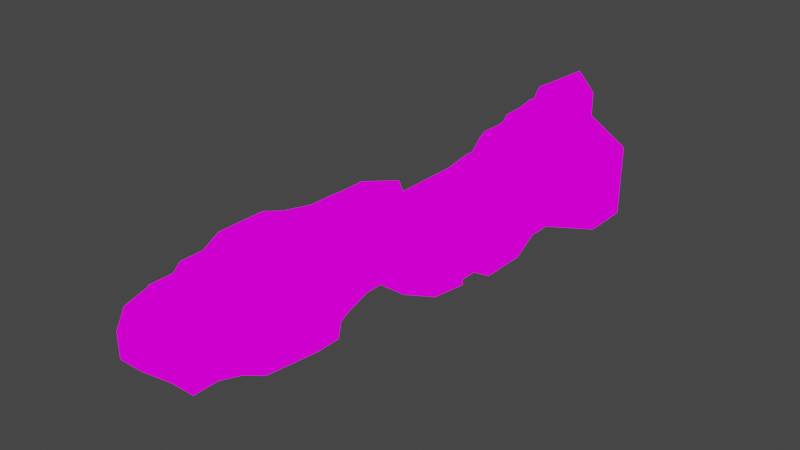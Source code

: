 # Source: OuterRockf1.blend  (saved by Blender 3.2.14; exported with 4.5.12 LTS)
import bpy
from mathutils import Matrix  # noqa: F401  (used for matrix-valued properties, if any)

bpy.ops.wm.read_factory_settings(use_empty=True)
scene = bpy.context.scene
scene.name = 'Scene'

# ---- collections
col_collection = bpy.data.collections.new('Collection'); scene.collection.children.link(col_collection)

# ---- images (referenced by path relative to the original .blend; pixels are not part of the script)
import os
ASSET_DIR = os.environ.get("B2B_ASSET_DIR", "")  # directory of the original .blend (textures are referenced by path, not embedded)
HERE = os.path.dirname(os.path.abspath(__file__))  # packed textures are extracted next to this script under _unpacked/

def load_image(name, relpath, width, height, colorspace="sRGB"):
    """Load a texture the original file referenced (path relative to the .blend, or extracted next to this script)."""
    p = next((c for c in (os.path.join(HERE, relpath), os.path.join(ASSET_DIR, relpath)) if relpath and os.path.exists(c)), "")
    if p:
        img = bpy.data.images.load(p, check_existing=True)
        img.name = name
    else:  # same state as the original file: an image datablock whose file is absent (Cycles renders it pink)
        img = bpy.data.images.new(name, width, height)
        img.source = "FILE"
        img.filepath = "//" + (relpath or name)
    img.colorspace_settings.name = colorspace
    return img
img_rockcliffs_png = load_image('RockCliffs.png', 'RockCliffs.png', 1024, 1024, 'sRGB')

# ---- materials (node trees are filled in below, after node groups)
mat_rockcliffs = bpy.data.materials.new('RockCliffs')
mat_rockcliffs.use_transparent_shadow = False

# ---- material node trees
mat_rockcliffs.use_nodes = True; mat_rockcliffs.node_tree.nodes.clear()
_N = mat_rockcliffs.node_tree.nodes; _L = mat_rockcliffs.node_tree.links
n0 = _N.new('ShaderNodeOutputMaterial'); n0.name = 'Material Output'; n0.location = (400, 0)
n1 = _N.new('ShaderNodeLightPath'); n1.name = 'Light Path'; n1.location = (0, 250)
n2 = _N.new('ShaderNodeBsdfTransparent'); n2.name = 'Transparent BSDF'; n2.location = (-200, -100)
n3 = _N.new('ShaderNodeEmission'); n3.name = 'Emission'; n3.location = (-200, -200)
n4 = _N.new('ShaderNodeMixShader'); n4.name = 'Mix Shader'; n4.location = (200, 0)
n5 = _N.new('ShaderNodeMixShader'); n5.name = 'Mix Shader.001'; n5.location = (0, -100)
n6 = _N.new('ShaderNodeTexImage'); n6.name = 'Image Texture'; n6.location = (-500, 100)
n6.image = img_rockcliffs_png
n6.interpolation = 'Closest'
_L.new(n6.outputs[0], n3.inputs[0])
_L.new(n6.outputs[1], n5.inputs[0])
_L.new(n2.outputs[0], n5.inputs[1])
_L.new(n2.outputs[0], n4.inputs[1])
_L.new(n3.outputs[0], n5.inputs[2])
_L.new(n5.outputs[0], n4.inputs[2])
_L.new(n1.outputs[0], n4.inputs[0])
_L.new(n4.outputs[0], n0.inputs[0])
n0.is_active_output = True

# ---- world
world_world = bpy.data.worlds.new('World'); scene.world = world_world
world_world.use_nodes = True; world_world.node_tree.nodes.clear()
_N = world_world.node_tree.nodes; _L = world_world.node_tree.links
n0 = _N.new('ShaderNodeOutputWorld'); n0.name = 'World Output'; n0.location = (300, 300)
n1 = _N.new('ShaderNodeBackground'); n1.name = 'Background'; n1.location = (10, 300)
n1.inputs[0].default_value = (0.05088, 0.05088, 0.05088, 1.0)
_L.new(n1.outputs[0], n0.inputs[0])
n0.is_active_output = True
world_world.color = (0.05088, 0.05088, 0.05088)
world_world.use_sun_shadow = False
world_world.sun_shadow_jitter_overblur = 0.0

# ---- meshes
me_cube = bpy.data.meshes.new('Cube')
me_cube.from_pydata([(-1.017, -4.307, 0.4507), (-1.017, -4.807, 0.4507), (-0.01653, -0.3973, 0.2951), (0.4778, -2.826, 0.6357), (0.4835, -0.8075, -0.2049), (-0.01653, -5.307, 0.9983), (0.4835, -4.807, 0.9983), (-0.01653, -6.331, -0.2049), (0.4835, -5.307, 0.9983), (-0.01653, -6.331, 0.2951), (0.03015, -2.831, 0.9), (-0.5165, -5.307, 0.7951), (0.4835, -4.307, 0.9983), (0.7795, -4.807, 0.2951), (0.9835, 0.1925, -1.205), (-0.01653, -1.307, 0.9983), (-0.09072, -4.336, 0.919), (-0.01653, -4.807, 0.9983), (-0.5165, -4.807, 0.7951), (-0.4502, -3.941, 0.8552), (-1.463, -3.307, -0.7049), (-0.4778, -4.144, 0.8174), (0.2596, -0.6713, 0.9983), (0.3886, -3.712, 0.9331), (-0.3591, -3.279, 0.8505), (-0.01653, -3.807, 0.9983), (0.1085, -3.432, 0.933), (0.128, -2.358, 1.024), (0.7795, -4.307, 0.2951), (-1.017, -5.307, 0.4507), (1.178, -3.807, 0.2951), (-1.017, -5.307, -0.7049), (0.9835, -0.007755, -0.2049), (-0.5386, -2.875, 0.7843), (-0.5165, -2.307, 0.7951), (-0.5165, -1.307, 0.7951), (0.9835, -0.007755, -0.7049), (0.4835, -1.307, 0.2951), (-0.5165, -1.807, 0.7951), (-1.017, -3.807, 0.7951), (0.5662, -3.354, 0.8023), (-0.8005, -1.307, 0.6194), (-1.017, -2.807, 0.7951), (-1.017, -1.807, 0.2951), (-1.017, -5.307, 0.2951), (-0.01653, -1.807, 0.9983), (0.4835, -4.307, -1.139), (0.4835, -1.307, 0.9983), (0.6196, -2.458, 0.3937), (0.4835, -1.807, 0.9983), (0.3378, -2.322, 0.9149), (1.178, -3.307, 0.2951), (-1.463, -3.307, -0.2049), (0.4835, -5.307, 0.2951), (-1.017, -1.307, -0.2049), (0.4835, -0.3973, 0.2951), (-1.463, -2.307, -0.7049), (0.3128, -0.6064, 0.74), (-0.5165, -0.8075, 0.2951), (-0.5165, -0.8075, 0.7951), (0.9835, -0.007755, -1.205), (0.4835, 1.693, 0.6217), (-1.017, -0.8075, -0.2049), (-1.017, -1.307, -0.7049), (0.4835, -1.807, 0.2951), (0.4835, -0.8075, -1.205), (0.4835, -2.307, -0.868), (-1.463, -2.307, -0.2049), (0.679, -2.706, 0.4237), (0.4835, -1.307, -0.7049), (0.4835, -1.307, -0.2049), (0.4835, -3.307, -1.139), (0.4835, -2.807, -1.139), (0.4835, -2.307, -0.368), (0.4835, -1.807, -0.7049), (0.4835, -1.807, -0.2049), (1.178, -3.807, -0.639), (1.178, -3.307, -0.639), (0.7795, -2.807, -0.639), (0.4835, -5.307, -0.7049), (0.4835, -5.807, -0.7049), (0.4835, -3.807, -1.139), (0.7795, -4.807, -0.368), (0.7795, -4.307, -0.639), (0.4835, -4.807, -0.868), (0.4835, -5.307, -0.2049), (-1.017, -5.807, -0.7049), (0.4835, -5.807, 0.9983), (-0.5165, -5.598, 0.7951), (-0.8609, -5.507, 0.4507), (-0.5165, -5.807, -0.7049), (0.4835, -5.807, -0.2049), (0.4835, -5.807, 0.2951), (-0.5165, -6.331, -0.2049), (-0.01653, -5.807, 0.9983), (-0.5165, -0.8075, -0.2049), (-0.01653, -5.807, -0.7049), (0.9835, 1.193, -1.005), (-0.5165, -6.331, 0.2951), (-0.5165, -0.8075, -1.205), (-1.017, -1.807, -0.7049), (-0.8005, -1.807, 0.6194), (-1.017, -1.807, -0.2049), (-1.017, -1.307, 0.2951), (-1.017, -4.807, -0.7049), (-1.463, -2.807, -0.7049), (-1.017, -0.8075, 0.2951), (-0.6693, -1.097, 0.6194), (-1.463, -2.807, -0.2049), (-1.463, -3.807, 0.2951), (-1.017, -3.307, 0.7951), (-1.463, -4.307, -0.7049), (-1.017, -2.807, 0.2951), (-1.463, -3.307, 0.2951), (-1.463, -3.807, -0.7049), (-1.017, -2.307, 0.2951), (-1.017, -2.307, 0.6194), (-1.463, -3.807, -0.2049), (-1.017, -5.807, 0.2951), (0.9835, -0.5078, -0.2049), (-1.017, -4.807, -0.2049), (-1.017, -5.807, -0.2049), (-1.463, -4.307, -0.2049), (-1.017, -4.807, 0.2951), (-1.017, -5.307, -0.2049), (-1.463, -4.307, 0.2951), (0.9835, 3.193, -0.7049), (-0.5165, -0.3075, -0.2049), (0.3591, 3.376, 0.161), (-1.017, -0.3075, -0.2049), (0.4835, -0.3075, -0.2049), (-0.01653, -0.3075, 0.09476), (-0.01653, -0.8075, -0.2049), (-0.5165, 0.6925, -0.2049), (0.9835, 1.193, 0.1461), (0.9835, 2.193, -1.505), (-1.017, 0.6925, -0.2049), (1.796, 4.193, -1.205), (0.4835, 0.1925, 0.09476), (0.4835, 0.6925, -0.2049), (-0.01653, 0.1925, 0.09476), (-0.01653, 0.6925, 0.09476), (-0.5165, 0.1925, 0.09476), (0.9835, 1.693, -1.005), (-0.5165, 1.693, 0.1461), (0.09186, 2.791, 0.05927), (0.4835, 1.193, 0.1461), (-0.01653, 1.693, 0.6217), (-0.5165, 2.693, 0.1461), (-0.01653, 1.193, 0.1461), (-1.017, 4.693, 0.2951), (-0.5165, 1.193, 0.1461), (0.9835, 1.693, -0.2431), (-1.517, 0.6925, -0.7049), (0.9285, 2.788, 0.05874), (0.4835, 4.937, 1.585), (0.4835, 2.193, 0.6217), (-1.017, 3.193, -0.2049), (0.5264, 2.652, 0.1868), (-0.01653, 2.193, 0.6217), (-0.5165, 2.193, 0.1461), (0.8709, 3.755, 1.275), (-1.017, 1.693, -0.2049), (0.1533, 3.619, 0.3984), (-0.3717, 3.241, -0.1478), (0.03255, 3.242, -0.1176), (0.7885, 4.308, 1.293), (0.2672, 3.091, -0.1636), (-0.4098, 3.429, 0.1443), (1.036, 3.454, 0.1901), (-0.9409, 3.445, 0.1815), (-0.6415, 4.068, 0.2951), (-1.517, 3.193, -1.205), (0.1389, 3.311, 0.02529), (1.187, 3.818, 0.6701), (1.796, 4.693, 0.2951), (-0.9355, 3.625, 0.2758), (0.01528, 3.869, 0.8846), (0.367, 3.485, 0.2524), (0.3174, 3.625, 1.042), (-0.01653, 4.693, 0.7951), (-0.5165, 4.693, -0.7049), (0.5485, 4.257, 1.574), (0.4004, 3.668, 1.337), (-0.159, 4.119, 0.8242), (0.1667, 3.873, 1.406), (-0.5165, 4.693, 0.7951), (-0.01653, 4.693, 1.295), (-0.01653, 5.343, 0.2951), (0.05212, 4.115, 1.367), (-0.5579, 3.849, 0.6766), (-0.3932, 4.099, 0.8078), (-0.5422, 3.595, 0.4125), (-1.017, 4.193, -0.7049), (-1.517, 3.193, -0.7049), (-0.5165, 4.693, 0.2951), (-0.5165, 4.693, -1.205), (-1.517, 3.693, -1.205), (-0.8915, 4.068, 0.2951), (-1.017, -0.8075, -0.7049), (-1.017, 4.693, -0.2049), (-1.017, 4.193, -1.205), (-1.017, 4.193, -0.2049), (-1.517, 2.693, -1.205), (-1.517, 2.693, -0.7049), (-1.517, 3.693, -0.7049), (-1.017, 4.693, -1.205), (-1.017, 3.693, -0.2049), (-1.517, 1.193, -1.584), (-1.517, 1.693, -1.084), (-1.517, 2.193, -1.584), (-1.017, -0.8075, -1.205), (-1.517, 2.193, -0.7049), (-1.017, 2.193, -0.2049), (-1.017, 2.693, -0.2049), (-1.517, 0.6925, -1.205), (-1.517, -0.3075, -1.205), (-1.517, 1.693, -1.584), (-1.517, 1.193, -0.7049), (-1.517, 0.1925, -1.205), (-1.017, 1.193, -0.2049), (-1.517, 0.1925, -0.7049), (-1.517, -0.3075, -0.7049), (-1.017, 0.1925, -0.2049), (-0.5165, -0.8075, -0.7049), (-0.01653, -0.8075, -1.205), (0.9835, -0.5078, -1.205), (-0.01653, -0.8075, -0.7049), (0.4835, -0.8075, -0.7049), (0.9835, 0.6925, -0.7049), (1.614, -0.5078, -0.7049), (0.9835, 1.693, -1.505), (0.9835, 0.6925, -1.205), (0.9835, 1.193, -1.505), (0.9835, 0.1925, -0.7049), (0.9835, 0.6925, -0.2049), (0.9835, 0.1925, -0.2049), (1.796, 4.193, -0.7049), (0.9835, 2.693, -0.7049), (0.9835, 2.693, -1.205), (1.796, 3.693, -1.205), (1.796, 3.693, -0.7049), (0.9835, 2.193, -1.005), (0.9835, 3.193, -1.205), (0.9835, 2.193, -0.2431), (1.593, 3.818, 0.4201), (1.796, 3.693, -0.2049), (1.796, 4.193, 0.2951), (1.796, 4.693, -0.7049), (0.8739, 3.064, -0.1447), (-0.01653, 5.343, -0.7049), (1.796, 4.193, -0.2049), (0.9835, 4.693, 1.295), (0.4835, 5.343, 0.2951), (1.203, 4.212, 0.8086), (-1.017, 4.693, -0.7049), (0.4835, 4.693, 0.7951), (0.4835, 5.343, -0.7049), (-0.5165, 4.693, -0.2049), (0.9835, 4.693, 0.7951), (-0.01653, 5.343, -1.205), (1.796, 4.693, -0.2049), (0.4835, 5.343, -1.205), (-0.01653, 5.343, -0.2049), (1.796, 4.693, -1.205), (0.4835, 5.343, -0.2049)], [], [(88, 11, 29, 89), (94, 5, 11, 88), (87, 8, 5, 94), (8, 6, 17, 5), (5, 17, 18, 11), (11, 18, 1, 29), (17, 16, 21, 18), (6, 12, 16, 17), (12, 23, 25, 16), (16, 25, 19, 21), (18, 21, 0, 1), (21, 19, 39, 0), (25, 26, 24, 19), (23, 40, 26, 25), (40, 3, 10, 26), (26, 10, 33, 24), (24, 33, 42, 110), (19, 24, 110, 39), (3, 50, 27, 10), (10, 27, 34, 33), (27, 45, 38, 34), (45, 15, 35, 38), (15, 22, 59, 35), (35, 59, 107, 41), (38, 35, 41, 101), (34, 38, 101, 116), (33, 34, 116, 42), (50, 49, 45, 27), (49, 47, 15, 45), (47, 57, 22, 15), (37, 55, 57, 47), (64, 37, 47, 49), (48, 64, 49, 50), (68, 48, 50, 3), (51, 68, 3, 40), (30, 51, 40, 23), (28, 30, 23, 12), (13, 28, 12, 6), (53, 13, 6, 8), (92, 53, 8, 87), (55, 2, 22, 57), (2, 58, 59, 22), (58, 106, 107, 59), (228, 227, 132, 4), (227, 224, 95, 132), (4, 132, 2, 55), (132, 95, 58, 2), (224, 199, 62, 95), (95, 62, 106, 58), (74, 69, 70, 75), (69, 228, 4, 70), (75, 70, 37, 64), (70, 4, 55, 37), (72, 66, 73, 78), (66, 74, 75, 73), (78, 73, 48, 68), (73, 75, 64, 48), (81, 71, 77, 76), (71, 72, 78, 77), (76, 77, 51, 30), (77, 78, 68, 51), (84, 46, 83, 82), (46, 81, 76, 83), (82, 83, 28, 13), (83, 76, 30, 28), (80, 79, 85, 91), (79, 84, 82, 85), (91, 85, 53, 92), (85, 82, 13, 53), (86, 90, 93, 121), (90, 96, 7, 93), (121, 93, 98, 118), (93, 7, 9, 98), (118, 98, 88, 89), (98, 9, 94, 88), (96, 80, 91, 7), (7, 91, 92, 9), (9, 92, 87, 94), (199, 63, 54, 62), (63, 100, 102, 54), (100, 56, 67, 102), (62, 54, 103, 106), (54, 102, 43, 103), (102, 67, 115, 43), (106, 103, 41, 107), (103, 43, 101, 41), (43, 115, 116, 101), (56, 105, 108, 67), (105, 20, 52, 108), (20, 114, 117, 52), (67, 108, 112, 115), (108, 52, 113, 112), (52, 117, 109, 113), (115, 112, 42, 116), (112, 113, 110, 42), (113, 109, 39, 110), (114, 111, 122, 117), (111, 104, 120, 122), (104, 31, 124, 120), (117, 122, 125, 109), (122, 120, 123, 125), (120, 124, 44, 123), (109, 125, 0, 39), (125, 123, 1, 0), (123, 44, 29, 1), (31, 86, 121, 124), (124, 121, 118, 44), (44, 118, 89, 29), (119, 32, 130, 4), (32, 236, 138, 130), (4, 130, 131, 132), (130, 138, 140, 131), (132, 131, 127, 95), (131, 140, 142, 127), (95, 127, 129, 62), (127, 142, 223, 129), (236, 235, 139, 138), (235, 134, 146, 139), (138, 139, 141, 140), (139, 146, 149, 141), (140, 141, 133, 142), (141, 149, 151, 133), (142, 133, 136, 223), (133, 151, 220, 136), (134, 152, 61, 146), (152, 244, 156, 61), (146, 61, 147, 149), (61, 156, 159, 147), (149, 147, 144, 151), (147, 159, 160, 144), (151, 144, 162, 220), (144, 160, 213, 162), (244, 154, 158, 156), (154, 249, 167, 158), (156, 158, 145, 159), (158, 167, 165, 145), (159, 145, 148, 160), (145, 165, 164, 148), (160, 148, 214, 213), (148, 164, 157, 214), (157, 164, 168, 170), (164, 165, 173, 168), (165, 167, 128, 173), (167, 249, 169, 128), (170, 168, 192, 176), (168, 173, 163, 192), (173, 128, 178, 163), (128, 169, 245, 178), (192, 163, 177, 190), (163, 178, 179, 177), (178, 245, 174, 179), (179, 174, 161, 183), (177, 179, 183, 185), (161, 166, 182, 183), (183, 182, 189, 185), (182, 155, 187, 189), (166, 252, 155, 182), (184, 177, 185, 189), (180, 184, 189, 187), (171, 192, 190, 191), (195, 171, 191, 186), (191, 190, 177, 184), (186, 191, 184, 180), (198, 176, 192, 171), (150, 198, 171, 195), (207, 157, 170, 176), (202, 207, 176, 198), (200, 202, 198, 150), (255, 193, 202, 200), (193, 205, 207, 202), (201, 197, 205, 193), (197, 172, 194, 205), (205, 194, 157, 207), (206, 201, 193, 255), (172, 203, 204, 194), (194, 204, 214, 157), (203, 210, 212, 204), (210, 217, 209, 212), (204, 212, 213, 214), (212, 209, 162, 213), (208, 215, 153, 218), (215, 219, 221, 153), (218, 153, 136, 220), (153, 221, 223, 136), (219, 216, 222, 221), (216, 211, 199, 222), (221, 222, 129, 223), (222, 199, 62, 129), (217, 208, 218, 209), (209, 218, 220, 162), (211, 99, 224, 199), (99, 225, 227, 224), (225, 65, 228, 227), (65, 226, 230, 228), (228, 230, 119, 4), (226, 60, 36, 230), (60, 14, 234, 36), (230, 36, 32, 119), (36, 234, 236, 32), (14, 232, 229, 234), (232, 233, 97, 229), (234, 229, 235, 236), (229, 97, 134, 235), (233, 231, 143, 97), (231, 135, 242, 143), (97, 143, 152, 134), (143, 242, 244, 152), (135, 239, 238, 242), (239, 243, 126, 238), (242, 238, 154, 244), (238, 126, 249, 154), (243, 240, 241, 126), (240, 137, 237, 241), (126, 241, 246, 249), (241, 237, 251, 246), (249, 246, 245, 169), (246, 251, 247, 245), (251, 261, 175, 247), (245, 247, 254, 174), (247, 175, 259, 254), (174, 254, 166, 161), (254, 259, 252, 166), (261, 265, 253, 175), (265, 263, 188, 253), (175, 253, 256, 259), (253, 188, 180, 256), (259, 256, 155, 252), (256, 180, 187, 155), (188, 195, 186, 180), (263, 258, 195, 188), (258, 200, 150, 195), (181, 255, 200, 258), (196, 206, 255, 181), (260, 196, 181, 250), (250, 181, 258, 263), (257, 250, 263, 265), (262, 260, 250, 257), (264, 262, 257, 248), (248, 257, 265, 261), (237, 248, 261, 251), (137, 264, 248, 237)])
_uv = me_cube.uv_layers.new(name='UVMap')
_uv.uv.foreach_set('vector', [0.5667, 0.4092, 0.5999, 0.4092, 0.5999, 0.4545, 0.5667, 0.4545, 0.5667, 0.4092, 0.5999, 0.4092, 0.5999, 0.4545, 0.5667, 0.4545, 0.5667, 0.4092, 0.5999, 0.4092, 0.5999, 0.4545, 0.5667, 0.4545, 0.5667, 0.4092, 0.5999, 0.4092, 0.5999, 0.4545, 0.5667, 0.4545, 0.5667, 0.4092, 0.5999, 0.4092, 0.5999, 0.4545, 0.5667, 0.4545, 0.5667, 0.4092, 0.5999, 0.4092, 0.5999, 0.4545, 0.5667, 0.4545, 0.5667, 0.4092, 0.5999, 0.4092, 0.5999, 0.4545, 0.5667, 0.4545, 0.5667, 0.4092, 0.5999, 0.4092, 0.5999, 0.4545, 0.5667, 0.4545, 0.5667, 0.4092, 0.5999, 0.4092, 0.5999, 0.4545, 0.5667, 0.4545, 0.5667, 0.4092, 0.5999, 0.4092, 0.5999, 0.4545, 0.5667, 0.4545, 0.5667, 0.4092, 0.5999, 0.4092, 0.5999, 0.4545, 0.5667, 0.4545, 0.5667, 0.4092, 0.5999, 0.4092, 0.5999, 0.4545, 0.5667, 0.4545, 0.5334, 7.102e-05, 0.5666, 7.102e-05, 0.5666, 0.04538, 0.5334, 0.04538, 0.5667, 0.4092, 0.5999, 0.4092, 0.5999, 0.4545, 0.5667, 0.4545, 0.5667, 0.4092, 0.5999, 0.4092, 0.5999, 0.4545, 0.5667, 0.4545, 0.5667, 7.102e-05, 0.5999, 7.102e-05, 0.5999, 0.04538, 0.5667, 0.04538, 0.5667, 0.04553, 0.5999, 0.04553, 0.5999, 0.09084, 0.5667, 0.09084, 0.5334, 0.04553, 0.5666, 0.04553, 0.5666, 0.09084, 0.5334, 0.09084, 0.5667, 0.4092, 0.5999, 0.4092, 0.5999, 0.4545, 0.5667, 0.4545, 0.6001, 7.102e-05, 0.6333, 7.102e-05, 0.6333, 0.04538, 0.6001, 0.04538, 0.5667, 0.4092, 0.5999, 0.4092, 0.5999, 0.4545, 0.5667, 0.4545, 0.5667, 0.4092, 0.5999, 0.4092, 0.5999, 0.4545, 0.5667, 0.4545, 0.5667, 0.4092, 0.5999, 0.4092, 0.5999, 0.4545, 0.5667, 0.4545, 0.5667, 0.4092, 0.5999, 0.4092, 0.5999, 0.4545, 0.5667, 0.4545, 0.5667, 0.4092, 0.5999, 0.4092, 0.5999, 0.4545, 0.5667, 0.4545, 0.5667, 0.4092, 0.5999, 0.4092, 0.5999, 0.4545, 0.5667, 0.4545, 0.6001, 0.04553, 0.6333, 0.04553, 0.6333, 0.09084, 0.6001, 0.09084, 0.5667, 0.4092, 0.5999, 0.4092, 0.5999, 0.4545, 0.5667, 0.4545, 0.5667, 0.4092, 0.5999, 0.4092, 0.5999, 0.4545, 0.5667, 0.4545, 0.5667, 0.4092, 0.5999, 0.4092, 0.5999, 0.4545, 0.5667, 0.4545, 0.6001, 0.5001, 0.6333, 0.5001, 0.6333, 0.5454, 0.6001, 0.5454, 0.5667, 0.5001, 0.5999, 0.5001, 0.5999, 0.5454, 0.5667, 0.5454, 0.6001, 0.5001, 0.6333, 0.5001, 0.6333, 0.5454, 0.6001, 0.5454, 0.5667, 0.5001, 0.5999, 0.5001, 0.5999, 0.5454, 0.5667, 0.5454, 0.6001, 0.5001, 0.6333, 0.5001, 0.6333, 0.5454, 0.6001, 0.5454, 0.5667, 0.5001, 0.5999, 0.5001, 0.5999, 0.5454, 0.5667, 0.5454, 0.6001, 0.5001, 0.6333, 0.5001, 0.6333, 0.5454, 0.6001, 0.5454, 0.5667, 0.5001, 0.5999, 0.5001, 0.5999, 0.5454, 0.5667, 0.5454, 0.6001, 0.5001, 0.6333, 0.5001, 0.6333, 0.5454, 0.6001, 0.5454, 0.5667, 0.5001, 0.5999, 0.5001, 0.5999, 0.5454, 0.5667, 0.5454, 0.5667, 0.5001, 0.5999, 0.5001, 0.5999, 0.5454, 0.5667, 0.5454, 0.5667, 0.5001, 0.5999, 0.5001, 0.5999, 0.5454, 0.5667, 0.5454, 0.6001, 0.5001, 0.6333, 0.5001, 0.6333, 0.5454, 0.6001, 0.5454, 0.5334, 0.3637, 0.5666, 0.3637, 0.5666, 0.409, 0.5334, 0.409, 0.5334, 0.3637, 0.5666, 0.3637, 0.5666, 0.409, 0.5334, 0.409, 0.5334, 0.4092, 0.5666, 0.4092, 0.5666, 0.4545, 0.5334, 0.4545, 0.5334, 0.4092, 0.5666, 0.4092, 0.5666, 0.4545, 0.5334, 0.4545, 0.5667, 0.3637, 0.5999, 0.3637, 0.5999, 0.409, 0.5667, 0.409, 0.5667, 0.4092, 0.5999, 0.4092, 0.5999, 0.4545, 0.5667, 0.4545, 0.5334, 0.3637, 0.5666, 0.3637, 0.5666, 0.409, 0.5334, 0.409, 0.5667, 0.3637, 0.5999, 0.3637, 0.5999, 0.409, 0.5667, 0.409, 0.5334, 0.4092, 0.5666, 0.4092, 0.5666, 0.4545, 0.5334, 0.4545, 0.5667, 0.4092, 0.5999, 0.4092, 0.5999, 0.4545, 0.5667, 0.4545, 0.5334, 0.3637, 0.5666, 0.3637, 0.5666, 0.409, 0.5334, 0.409, 0.5667, 0.3637, 0.5999, 0.3637, 0.5999, 0.409, 0.5667, 0.409, 0.5334, 0.4092, 0.5666, 0.4092, 0.5666, 0.4545, 0.5334, 0.4545, 0.5667, 0.4092, 0.5999, 0.4092, 0.5999, 0.4545, 0.5667, 0.4545, 0.5334, 0.3637, 0.5666, 0.3637, 0.5666, 0.409, 0.5334, 0.409, 0.5667, 0.3637, 0.5999, 0.3637, 0.5999, 0.409, 0.5667, 0.409, 0.5334, 0.4092, 0.5666, 0.4092, 0.5666, 0.4545, 0.5334, 0.4545, 0.5667, 0.4092, 0.5999, 0.4092, 0.5999, 0.4545, 0.5667, 0.4545, 0.5334, 0.3637, 0.5666, 0.3637, 0.5666, 0.409, 0.5334, 0.409, 0.5667, 0.3637, 0.5999, 0.3637, 0.5999, 0.409, 0.5667, 0.409, 0.5334, 0.4092, 0.5666, 0.4092, 0.5666, 0.4545, 0.5334, 0.4545, 0.5667, 0.4092, 0.5999, 0.4092, 0.5999, 0.4545, 0.5667, 0.4545, 0.5334, 0.3637, 0.5666, 0.3637, 0.5666, 0.409, 0.5334, 0.409, 0.5667, 0.3637, 0.5999, 0.3637, 0.5999, 0.409, 0.5667, 0.409, 0.5334, 0.4092, 0.5666, 0.4092, 0.5666, 0.4545, 0.5334, 0.4545, 0.5667, 0.4092, 0.5999, 0.4092, 0.5999, 0.4545, 0.5667, 0.4545, 0.4667, 0.3637, 0.4999, 0.3637, 0.4999, 0.409, 0.4667, 0.409, 0.6001, 0.3637, 0.6333, 0.3637, 0.6333, 0.409, 0.6001, 0.409, 0.4667, 0.4092, 0.4999, 0.4092, 0.4999, 0.4545, 0.4667, 0.4545, 0.6001, 0.4092, 0.6333, 0.4092, 0.6333, 0.4545, 0.6001, 0.4545, 0.4667, 0.5001, 0.4999, 0.5001, 0.4999, 0.5454, 0.4667, 0.5454, 0.5001, 0.5001, 0.5333, 0.5001, 0.5333, 0.5454, 0.5001, 0.5454, 0.6334, 0.3637, 0.6666, 0.3637, 0.6666, 0.409, 0.6334, 0.409, 0.6334, 0.4092, 0.6666, 0.4092, 0.6666, 0.4545, 0.6334, 0.4545, 0.6334, 0.5001, 0.6666, 0.5001, 0.6666, 0.5454, 0.6334, 0.5454, 0.5334, 0.4092, 0.5666, 0.4092, 0.5666, 0.4545, 0.5334, 0.4545, 0.5667, 0.4092, 0.5999, 0.4092, 0.5999, 0.4545, 0.5667, 0.4545, 0.6001, 0.4092, 0.6333, 0.4092, 0.6333, 0.4545, 0.6001, 0.4545, 0.5334, 0.4546, 0.5666, 0.4546, 0.5666, 0.4999, 0.5334, 0.4999, 0.5667, 0.4546, 0.5999, 0.4546, 0.5999, 0.4999, 0.5667, 0.4999, 0.6001, 0.4546, 0.6333, 0.4546, 0.6333, 0.4999, 0.6001, 0.4999, 0.5334, 0.5001, 0.5666, 0.5001, 0.5666, 0.5454, 0.5334, 0.5454, 0.5667, 0.5001, 0.5999, 0.5001, 0.5999, 0.5454, 0.5667, 0.5454, 0.6001, 0.5001, 0.6333, 0.5001, 0.6333, 0.5454, 0.6001, 0.5454, 0.5334, 0.4092, 0.5666, 0.4092, 0.5666, 0.4545, 0.5334, 0.4545, 0.5667, 0.4092, 0.5999, 0.4092, 0.5999, 0.4545, 0.5667, 0.4545, 0.6001, 0.4092, 0.6333, 0.4092, 0.6333, 0.4545, 0.6001, 0.4545, 0.5667, 0.2728, 0.5999, 0.2728, 0.5999, 0.3181, 0.5667, 0.3181, 0.5667, 0.2728, 0.5999, 0.2728, 0.5999, 0.3181, 0.5667, 0.3181, 0.6001, 0.2728, 0.6333, 0.2728, 0.6333, 0.3181, 0.6001, 0.3181, 0.5667, 0.3183, 0.5999, 0.3183, 0.5999, 0.3636, 0.5667, 0.3636, 0.5667, 0.3183, 0.5999, 0.3183, 0.5999, 0.3636, 0.5667, 0.3636, 0.6001, 0.3183, 0.6333, 0.3183, 0.6333, 0.3636, 0.6001, 0.3636, 0.5334, 0.4092, 0.5666, 0.4092, 0.5666, 0.4545, 0.5334, 0.4545, 0.5334, 0.4092, 0.5666, 0.4092, 0.5666, 0.4545, 0.5334, 0.4545, 0.5667, 0.4092, 0.5999, 0.4092, 0.5999, 0.4545, 0.5667, 0.4545, 0.5334, 0.4546, 0.5666, 0.4546, 0.5666, 0.4999, 0.5334, 0.4999, 0.5334, 0.4546, 0.5666, 0.4546, 0.5666, 0.4999, 0.5334, 0.4999, 0.5667, 0.4546, 0.5999, 0.4546, 0.5999, 0.4999, 0.5667, 0.4999, 0.5334, 0.5001, 0.5666, 0.5001, 0.5666, 0.5454, 0.5334, 0.5454, 0.5334, 0.5001, 0.5666, 0.5001, 0.5666, 0.5454, 0.5334, 0.5454, 0.5667, 0.5001, 0.5999, 0.5001, 0.5999, 0.5454, 0.5667, 0.5454, 0.6001, 0.4092, 0.6333, 0.4092, 0.6333, 0.4545, 0.6001, 0.4545, 0.6001, 0.4546, 0.6333, 0.4546, 0.6333, 0.4999, 0.6001, 0.4999, 0.6001, 0.5001, 0.6333, 0.5001, 0.6333, 0.5454, 0.6001, 0.5454, 0.5334, 0.3637, 0.5666, 0.3637, 0.5666, 0.409, 0.5334, 0.409, 0.5667, 0.3637, 0.5999, 0.3637, 0.5999, 0.409, 0.5667, 0.409, 0.5334, 0.4092, 0.5666, 0.4092, 0.5666, 0.4545, 0.5334, 0.4545, 0.5667, 0.4092, 0.5999, 0.4092, 0.5999, 0.4545, 0.5667, 0.4545, 0.5334, 0.4546, 0.5666, 0.4546, 0.5666, 0.4999, 0.5334, 0.4999, 0.5667, 0.4546, 0.5999, 0.4546, 0.5999, 0.4999, 0.5667, 0.4999, 0.5334, 0.5001, 0.5666, 0.5001, 0.5666, 0.5454, 0.5334, 0.5454, 0.5667, 0.5001, 0.5999, 0.5001, 0.5999, 0.5454, 0.5667, 0.5454, 0.5334, 0.3637, 0.5666, 0.3637, 0.5666, 0.409, 0.5334, 0.409, 0.5667, 0.3637, 0.5999, 0.3637, 0.5999, 0.409, 0.5667, 0.409, 0.5334, 0.4092, 0.5666, 0.4092, 0.5666, 0.4545, 0.5334, 0.4545, 0.5667, 0.4092, 0.5999, 0.4092, 0.5999, 0.4545, 0.5667, 0.4545, 0.5334, 0.4546, 0.5666, 0.4546, 0.5666, 0.4999, 0.5334, 0.4999, 0.5667, 0.4546, 0.5999, 0.4546, 0.5999, 0.4999, 0.5667, 0.4999, 0.5334, 0.5001, 0.5666, 0.5001, 0.5666, 0.5454, 0.5334, 0.5454, 0.5667, 0.5001, 0.5999, 0.5001, 0.5999, 0.5454, 0.5667, 0.5454, 0.5334, 0.3637, 0.5666, 0.3637, 0.5666, 0.409, 0.5334, 0.409, 0.5667, 0.3637, 0.5999, 0.3637, 0.5999, 0.409, 0.5667, 0.409, 0.5334, 0.4092, 0.5666, 0.4092, 0.5666, 0.4545, 0.5334, 0.4545, 0.5667, 0.4092, 0.5999, 0.4092, 0.5999, 0.4545, 0.5667, 0.4545, 0.5334, 0.4546, 0.5666, 0.4546, 0.5666, 0.4999, 0.5334, 0.4999, 0.5667, 0.4546, 0.5999, 0.4546, 0.5999, 0.4999, 0.5667, 0.4999, 0.5334, 0.5001, 0.5666, 0.5001, 0.5666, 0.5454, 0.5334, 0.5454, 0.5667, 0.5001, 0.5999, 0.5001, 0.5999, 0.5454, 0.5667, 0.5454, 0.5334, 0.3637, 0.5666, 0.3637, 0.5666, 0.409, 0.5334, 0.409, 0.5667, 0.3637, 0.5999, 0.3637, 0.5999, 0.409, 0.5667, 0.409, 0.5334, 0.4092, 0.5666, 0.4092, 0.5666, 0.4545, 0.5334, 0.4545, 0.5667, 0.4092, 0.5999, 0.4092, 0.5999, 0.4545, 0.5667, 0.4545, 0.5334, 0.4546, 0.5666, 0.4546, 0.5666, 0.4999, 0.5334, 0.4999, 0.5667, 0.4546, 0.5999, 0.4546, 0.5999, 0.4999, 0.5667, 0.4999, 0.5334, 0.5001, 0.5666, 0.5001, 0.5666, 0.5454, 0.5334, 0.5454, 0.5667, 0.5001, 0.5999, 0.5001, 0.5999, 0.5454, 0.5667, 0.5454, 0.5667, 0.4092, 0.5999, 0.4092, 0.5999, 0.4545, 0.5667, 0.4545, 0.5667, 0.4092, 0.5999, 0.4092, 0.5999, 0.4545, 0.5667, 0.4545, 0.5667, 0.4092, 0.5999, 0.4092, 0.5999, 0.4545, 0.5667, 0.4545, 0.5667, 0.4092, 0.5999, 0.4092, 0.5999, 0.4545, 0.5667, 0.4545, 0.5667, 0.4092, 0.5999, 0.4092, 0.5999, 0.4545, 0.5667, 0.4545, 0.5667, 0.4092, 0.5999, 0.4092, 0.5999, 0.4545, 0.5667, 0.4545, 0.5667, 0.4092, 0.5999, 0.4092, 0.5999, 0.4545, 0.5667, 0.4545, 0.5667, 0.4092, 0.5999, 0.4092, 0.5999, 0.4545, 0.5667, 0.4545, 0.5667, 0.4092, 0.5999, 0.4092, 0.5999, 0.4545, 0.5667, 0.4545, 0.5667, 0.4092, 0.5999, 0.4092, 0.5999, 0.4545, 0.5667, 0.4545, 0.5667, 0.4092, 0.5999, 0.4092, 0.5999, 0.4545, 0.5667, 0.4545, 0.5667, 0.4092, 0.5999, 0.4092, 0.5999, 0.4545, 0.5667, 0.4545, 0.5667, 0.4092, 0.5999, 0.4092, 0.5999, 0.4545, 0.5667, 0.4545, 0.5667, 0.4092, 0.5999, 0.4092, 0.5999, 0.4545, 0.5667, 0.4545, 0.5667, 0.4092, 0.5999, 0.4092, 0.5999, 0.4545, 0.5667, 0.4545, 0.5667, 0.4092, 0.5999, 0.4092, 0.5999, 0.4545, 0.5667, 0.4545, 0.5667, 0.4092, 0.5999, 0.4092, 0.5999, 0.4545, 0.5667, 0.4545, 0.5667, 0.4092, 0.5999, 0.4092, 0.5999, 0.4545, 0.5667, 0.4545, 0.5667, 0.4092, 0.5999, 0.4092, 0.5999, 0.4545, 0.5667, 0.4545, 0.5667, 0.4092, 0.5999, 0.4092, 0.5999, 0.4545, 0.5667, 0.4545, 0.5667, 0.4092, 0.5999, 0.4092, 0.5999, 0.4545, 0.5667, 0.4545, 0.5667, 0.4092, 0.5999, 0.4092, 0.5999, 0.4545, 0.5667, 0.4545, 0.5667, 0.4092, 0.5999, 0.4092, 0.5999, 0.4545, 0.5667, 0.4545, 0.5667, 0.4092, 0.5999, 0.4092, 0.5999, 0.4545, 0.5667, 0.4545, 0.5667, 0.4092, 0.5999, 0.4092, 0.5999, 0.4545, 0.5667, 0.4545, 0.5667, 0.4092, 0.5999, 0.4092, 0.5999, 0.4545, 0.5667, 0.4545, 0.5667, 0.4092, 0.5999, 0.4092, 0.5999, 0.4545, 0.5667, 0.4545, 0.5667, 0.4092, 0.5999, 0.4092, 0.5999, 0.4545, 0.5667, 0.4545, 0.5334, 0.4092, 0.5666, 0.4092, 0.5666, 0.4545, 0.5334, 0.4545, 0.5667, 0.4092, 0.5999, 0.4092, 0.5999, 0.4545, 0.5667, 0.4545, 0.5667, 0.3637, 0.5999, 0.3637, 0.5999, 0.409, 0.5667, 0.409, 0.5334, 0.3637, 0.5666, 0.3637, 0.5666, 0.409, 0.5334, 0.409, 0.5334, 0.4092, 0.5666, 0.4092, 0.5666, 0.4545, 0.5334, 0.4545, 0.5334, 0.3637, 0.5666, 0.3637, 0.5666, 0.409, 0.5334, 0.409, 0.5667, 0.3637, 0.5999, 0.3637, 0.5999, 0.409, 0.5667, 0.409, 0.5667, 0.4092, 0.5999, 0.4092, 0.5999, 0.4545, 0.5667, 0.4545, 0.5334, 0.3637, 0.5666, 0.3637, 0.5666, 0.409, 0.5334, 0.409, 0.5667, 0.3637, 0.5999, 0.3637, 0.5999, 0.409, 0.5667, 0.409, 0.5334, 0.4092, 0.5666, 0.4092, 0.5666, 0.4545, 0.5334, 0.4545, 0.5667, 0.4092, 0.5999, 0.4092, 0.5999, 0.4545, 0.5667, 0.4545, 0.5667, 0.3637, 0.5999, 0.3637, 0.5999, 0.409, 0.5667, 0.409, 0.5667, 0.3637, 0.5999, 0.3637, 0.5999, 0.409, 0.5667, 0.409, 0.5667, 0.4092, 0.5999, 0.4092, 0.5999, 0.4545, 0.5667, 0.4545, 0.5667, 0.4092, 0.5999, 0.4092, 0.5999, 0.4545, 0.5667, 0.4545, 0.5334, 0.3637, 0.5666, 0.3637, 0.5666, 0.409, 0.5334, 0.409, 0.5667, 0.3637, 0.5999, 0.3637, 0.5999, 0.409, 0.5667, 0.409, 0.5334, 0.4092, 0.5666, 0.4092, 0.5666, 0.4545, 0.5334, 0.4545, 0.5667, 0.4092, 0.5999, 0.4092, 0.5999, 0.4545, 0.5667, 0.4545, 0.5334, 0.3637, 0.5666, 0.3637, 0.5666, 0.409, 0.5334, 0.409, 0.5334, 0.4092, 0.5666, 0.4092, 0.5666, 0.4545, 0.5334, 0.4545, 0.5334, 0.3637, 0.5666, 0.3637, 0.5666, 0.409, 0.5334, 0.409, 0.5667, 0.3637, 0.5999, 0.3637, 0.5999, 0.409, 0.5667, 0.409, 0.5334, 0.3637, 0.5666, 0.3637, 0.5666, 0.409, 0.5334, 0.409, 0.5667, 0.3637, 0.5999, 0.3637, 0.5999, 0.409, 0.5667, 0.409, 0.5667, 0.4092, 0.5999, 0.4092, 0.5999, 0.4545, 0.5667, 0.4545, 0.5334, 0.3637, 0.5666, 0.3637, 0.5666, 0.409, 0.5334, 0.409, 0.5667, 0.3637, 0.5999, 0.3637, 0.5999, 0.409, 0.5667, 0.409, 0.5334, 0.4092, 0.5666, 0.4092, 0.5666, 0.4545, 0.5334, 0.4545, 0.5667, 0.4092, 0.5999, 0.4092, 0.5999, 0.4545, 0.5667, 0.4545, 0.5334, 0.3637, 0.5666, 0.3637, 0.5666, 0.409, 0.5334, 0.409, 0.5667, 0.3637, 0.5999, 0.3637, 0.5999, 0.409, 0.5667, 0.409, 0.5334, 0.4092, 0.5666, 0.4092, 0.5666, 0.4545, 0.5334, 0.4545, 0.5667, 0.4092, 0.5999, 0.4092, 0.5999, 0.4545, 0.5667, 0.4545, 0.5334, 0.3637, 0.5666, 0.3637, 0.5666, 0.409, 0.5334, 0.409, 0.5667, 0.3637, 0.5999, 0.3637, 0.5999, 0.409, 0.5667, 0.409, 0.5334, 0.4092, 0.5666, 0.4092, 0.5666, 0.4545, 0.5334, 0.4545, 0.5667, 0.4092, 0.5999, 0.4092, 0.5999, 0.4545, 0.5667, 0.4545, 0.5334, 0.3637, 0.5666, 0.3637, 0.5666, 0.409, 0.5334, 0.409, 0.5667, 0.3637, 0.5999, 0.3637, 0.5999, 0.409, 0.5667, 0.409, 0.5334, 0.4092, 0.5666, 0.4092, 0.5666, 0.4545, 0.5334, 0.4545, 0.5667, 0.4092, 0.5999, 0.4092, 0.5999, 0.4545, 0.5667, 0.4545, 0.6001, 0.3637, 0.6333, 0.3637, 0.6333, 0.409, 0.6001, 0.409, 0.6334, 0.3637, 0.6666, 0.3637, 0.6666, 0.409, 0.6334, 0.409, 0.6001, 0.4092, 0.6333, 0.4092, 0.6333, 0.4545, 0.6001, 0.4545, 0.6334, 0.4092, 0.6666, 0.4092, 0.6666, 0.4545, 0.6334, 0.4545, 0.6001, 0.4546, 0.6333, 0.4546, 0.6333, 0.4999, 0.6001, 0.4999, 0.6001, 0.3637, 0.6333, 0.3637, 0.6333, 0.409, 0.6001, 0.409, 0.6334, 0.3637, 0.6666, 0.3637, 0.6666, 0.409, 0.6334, 0.409, 0.6001, 0.4092, 0.6333, 0.4092, 0.6333, 0.4545, 0.6001, 0.4545, 0.6334, 0.4092, 0.6666, 0.4092, 0.6666, 0.4545, 0.6334, 0.4545, 0.6001, 0.4546, 0.6333, 0.4546, 0.6333, 0.4999, 0.6001, 0.4999, 0.6334, 0.4546, 0.6666, 0.4546, 0.6666, 0.4999, 0.6334, 0.4999, 0.6001, 0.3637, 0.6333, 0.3637, 0.6333, 0.409, 0.6001, 0.409, 0.6334, 0.3637, 0.6666, 0.3637, 0.6666, 0.409, 0.6334, 0.409, 0.6001, 0.4092, 0.6333, 0.4092, 0.6333, 0.4545, 0.6001, 0.4545, 0.6334, 0.4092, 0.6666, 0.4092, 0.6666, 0.4545, 0.6334, 0.4545, 0.6001, 0.5001, 0.6333, 0.5001, 0.6333, 0.5454, 0.6001, 0.5454, 0.6334, 0.5001, 0.6666, 0.5001, 0.6666, 0.5454, 0.6334, 0.5454, 0.5667, 0.4546, 0.5999, 0.4546, 0.5999, 0.4999, 0.5667, 0.4999, 0.5667, 0.4546, 0.5999, 0.4546, 0.5999, 0.4999, 0.5667, 0.4999, 0.5667, 0.4546, 0.5999, 0.4546, 0.5999, 0.4999, 0.5667, 0.4999, 0.5667, 0.4546, 0.5999, 0.4546, 0.5999, 0.4999, 0.5667, 0.4999, 0.5667, 0.4546, 0.5999, 0.4546, 0.5999, 0.4999, 0.5667, 0.4999, 0.5667, 0.4546, 0.5999, 0.4546, 0.5999, 0.4999, 0.5667, 0.4999, 0.5667, 0.4546, 0.5999, 0.4546, 0.5999, 0.4999, 0.5667, 0.4999, 0.5667, 0.4546, 0.5999, 0.4546, 0.5999, 0.4999, 0.5667, 0.4999, 0.5667, 0.4546, 0.5999, 0.4546, 0.5999, 0.4999, 0.5667, 0.4999, 0.5667, 0.4546, 0.5999, 0.4546, 0.5999, 0.4999, 0.5667, 0.4999, 0.5667, 0.4546, 0.5999, 0.4546, 0.5999, 0.4999, 0.5667, 0.4999, 0.5667, 0.4546, 0.5999, 0.4546, 0.5999, 0.4999, 0.5667, 0.4999, 0.5667, 0.4546, 0.5999, 0.4546, 0.5999, 0.4999, 0.5667, 0.4999])
me_cube.materials.append(mat_rockcliffs)
me_cube.use_remesh_fix_poles = True
me_cube.use_remesh_preserve_attributes = False
me_cube.use_mirror_vertex_groups = False
me_cube.update()

# ---- objects
ob_cube = bpy.data.objects.new('Cube', me_cube)

# ---- transforms, parenting, visibility, modifiers, constraints
ob_cube.location = (13.52, -9.601, -2.795)
ob_cube.lineart.crease_threshold = 0.0

# ---- collection membership
scene.collection.objects.link(ob_cube)

# ---- scene / render settings (as saved in the file)
scene.frame_start = 1; scene.frame_end = 250; scene.frame_set(1)
scene.render.engine = 'BLENDER_EEVEE_NEXT'
scene.cycles.use_denoising = False
scene.cycles.samples = 128
scene.cycles.sampling_pattern = 'TABULATED_SOBOL'
scene.cycles.use_adaptive_sampling = False
scene.cycles.use_light_tree = False
scene.view_settings.view_transform = 'Filmic'
bpy.context.view_layer.update()

# ---- added for rendering (the .blend has no active camera): camera
cam_auto = bpy.data.cameras.new('AutoCamera')
cam_auto.lens = 50.0
cam_auto.sensor_width = 36.0
cam_auto.clip_end = 1000.0
ob_auto_camera = bpy.data.objects.new('AutoCamera', cam_auto)
scene.collection.objects.link(ob_auto_camera)
ob_auto_camera.location = (25.2597, -24.0197, 6.48804)
ob_auto_camera.rotation_euler = (1.09748, -7.21219e-08, 0.694738)
scene.camera = ob_auto_camera
bpy.context.view_layer.update()
